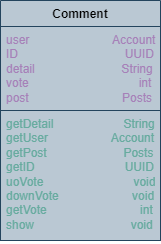

The diagram above was exported from draw.io. Its source (the exported page's mxGraphModel, read from the mxfile embedded in the PNG):
<mxGraphModel dx="347" dy="417" grid="1" gridSize="10" guides="1" tooltips="1" connect="1" arrows="1" fold="1" page="1" pageScale="1" pageWidth="827" pageHeight="1169" math="0" shadow="0">
  <root>
    <mxCell id="WIyWlLk6GJQsqaUBKTNV-0" />
    <mxCell id="WIyWlLk6GJQsqaUBKTNV-1" parent="WIyWlLk6GJQsqaUBKTNV-0" />
    <mxCell id="RvVql73KCE6qgPfFHHv8-0" value="Comment" style="swimlane;fontStyle=1;align=center;verticalAlign=top;childLayout=stackLayout;horizontal=1;startSize=26;horizontalStack=0;resizeParent=1;resizeParentMax=0;resizeLast=0;collapsible=1;marginBottom=0;whiteSpace=wrap;html=1;fillColor=#bac8d3;strokeColor=#23445d;" vertex="1" parent="WIyWlLk6GJQsqaUBKTNV-1">
      <mxGeometry x="330" y="130" width="160" height="240" as="geometry" />
    </mxCell>
    <mxCell id="RvVql73KCE6qgPfFHHv8-1" value="&lt;font color=&quot;#a680b8&quot;&gt;user&amp;nbsp; &amp;nbsp; &amp;nbsp; &amp;nbsp; &amp;nbsp; &amp;nbsp; &amp;nbsp; &amp;nbsp; &amp;nbsp; &amp;nbsp; &amp;nbsp; &amp;nbsp; &amp;nbsp;Account&lt;/font&gt;&lt;div&gt;&lt;font color=&quot;#a680b8&quot;&gt;ID&amp;nbsp; &amp;nbsp; &amp;nbsp; &amp;nbsp; &amp;nbsp; &amp;nbsp; &amp;nbsp; &amp;nbsp; &amp;nbsp; &amp;nbsp; &amp;nbsp; &amp;nbsp; &amp;nbsp; &amp;nbsp; &amp;nbsp; &amp;nbsp; UUID&lt;/font&gt;&lt;/div&gt;&lt;div&gt;&lt;span style=&quot;color: rgb(166, 128, 184); background-color: initial;&quot;&gt;detail&amp;nbsp; &amp;nbsp; &amp;nbsp; &amp;nbsp; &amp;nbsp; &amp;nbsp; &amp;nbsp; &amp;nbsp; &amp;nbsp; &amp;nbsp; &amp;nbsp; &amp;nbsp; &amp;nbsp; String&lt;/span&gt;&lt;/div&gt;&lt;div&gt;&lt;font color=&quot;#a680b8&quot;&gt;vote&amp;nbsp; &amp;nbsp; &amp;nbsp; &amp;nbsp; &amp;nbsp; &amp;nbsp; &amp;nbsp; &amp;nbsp; &amp;nbsp; &amp;nbsp; &amp;nbsp; &amp;nbsp; &amp;nbsp; &amp;nbsp; &amp;nbsp; &amp;nbsp; &amp;nbsp;int&lt;/font&gt;&lt;/div&gt;&lt;div&gt;&lt;font color=&quot;#a680b8&quot;&gt;post&amp;nbsp; &amp;nbsp; &amp;nbsp; &amp;nbsp; &amp;nbsp; &amp;nbsp; &amp;nbsp; &amp;nbsp; &amp;nbsp; &amp;nbsp; &amp;nbsp; &amp;nbsp; &amp;nbsp; &amp;nbsp; Posts&amp;nbsp; &amp;nbsp; &amp;nbsp; &amp;nbsp; &amp;nbsp; &amp;nbsp; &amp;nbsp; &amp;nbsp;&lt;/font&gt;&lt;/div&gt;" style="text;strokeColor=#23445d;fillColor=#bac8d3;align=left;verticalAlign=top;spacingLeft=4;spacingRight=4;overflow=hidden;rotatable=0;points=[[0,0.5],[1,0.5]];portConstraint=eastwest;whiteSpace=wrap;html=1;" vertex="1" parent="RvVql73KCE6qgPfFHHv8-0">
      <mxGeometry y="26" width="160" height="84" as="geometry" />
    </mxCell>
    <mxCell id="RvVql73KCE6qgPfFHHv8-2" value="" style="line;strokeWidth=1;fillColor=none;align=left;verticalAlign=middle;spacingTop=-1;spacingLeft=3;spacingRight=3;rotatable=0;labelPosition=right;points=[];portConstraint=eastwest;strokeColor=inherit;" vertex="1" parent="RvVql73KCE6qgPfFHHv8-0">
      <mxGeometry y="110" width="160" as="geometry" />
    </mxCell>
    <mxCell id="RvVql73KCE6qgPfFHHv8-3" value="&lt;font color=&quot;#67ab9f&quot;&gt;getDetail&amp;nbsp; &amp;nbsp; &amp;nbsp; &amp;nbsp; &amp;nbsp; &amp;nbsp; &amp;nbsp; &amp;nbsp; &amp;nbsp; &amp;nbsp; &amp;nbsp;String&lt;/font&gt;&lt;div&gt;&lt;font color=&quot;#67ab9f&quot;&gt;getUser&amp;nbsp; &amp;nbsp; &amp;nbsp; &amp;nbsp; &amp;nbsp; &amp;nbsp; &amp;nbsp; &amp;nbsp; &amp;nbsp; &amp;nbsp;Account&lt;/font&gt;&lt;/div&gt;&lt;div&gt;&lt;font color=&quot;#67ab9f&quot;&gt;getPost&amp;nbsp; &amp;nbsp; &amp;nbsp; &amp;nbsp; &amp;nbsp; &amp;nbsp; &amp;nbsp; &amp;nbsp; &amp;nbsp; &amp;nbsp; &amp;nbsp; &amp;nbsp;Posts&lt;/font&gt;&lt;/div&gt;&lt;div&gt;&lt;font color=&quot;#67ab9f&quot;&gt;getID&amp;nbsp; &amp;nbsp; &amp;nbsp; &amp;nbsp; &amp;nbsp; &amp;nbsp; &amp;nbsp; &amp;nbsp; &amp;nbsp; &amp;nbsp; &amp;nbsp; &amp;nbsp; &amp;nbsp; &amp;nbsp;UUID&lt;/font&gt;&lt;/div&gt;&lt;div&gt;&lt;font color=&quot;#67ab9f&quot;&gt;uoVote&amp;nbsp; &amp;nbsp; &amp;nbsp; &amp;nbsp; &amp;nbsp; &amp;nbsp; &amp;nbsp; &amp;nbsp; &amp;nbsp; &amp;nbsp; &amp;nbsp; &amp;nbsp; &amp;nbsp; &amp;nbsp;void&lt;/font&gt;&lt;/div&gt;&lt;div&gt;&lt;font color=&quot;#67ab9f&quot;&gt;downVote&amp;nbsp; &amp;nbsp; &amp;nbsp; &amp;nbsp; &amp;nbsp; &amp;nbsp; &amp;nbsp; &amp;nbsp; &amp;nbsp; &amp;nbsp; &amp;nbsp; void&lt;/font&gt;&lt;/div&gt;&lt;div&gt;&lt;font color=&quot;#67ab9f&quot;&gt;getVote&amp;nbsp; &amp;nbsp; &amp;nbsp; &amp;nbsp; &amp;nbsp; &amp;nbsp; &amp;nbsp; &amp;nbsp; &amp;nbsp; &amp;nbsp; &amp;nbsp; &amp;nbsp; &amp;nbsp; &amp;nbsp; int&lt;/font&gt;&lt;/div&gt;&lt;div&gt;&lt;font color=&quot;#67ab9f&quot;&gt;show&amp;nbsp; &amp;nbsp; &amp;nbsp; &amp;nbsp; &amp;nbsp; &amp;nbsp; &amp;nbsp; &amp;nbsp; &amp;nbsp; &amp;nbsp; &amp;nbsp; &amp;nbsp; &amp;nbsp; &amp;nbsp; &amp;nbsp;void&lt;/font&gt;&lt;/div&gt;" style="text;strokeColor=#23445d;fillColor=#bac8d3;align=left;verticalAlign=top;spacingLeft=4;spacingRight=4;overflow=hidden;rotatable=0;points=[[0,0.5],[1,0.5]];portConstraint=eastwest;whiteSpace=wrap;html=1;" vertex="1" parent="RvVql73KCE6qgPfFHHv8-0">
      <mxGeometry y="110" width="160" height="130" as="geometry" />
    </mxCell>
  </root>
</mxGraphModel>